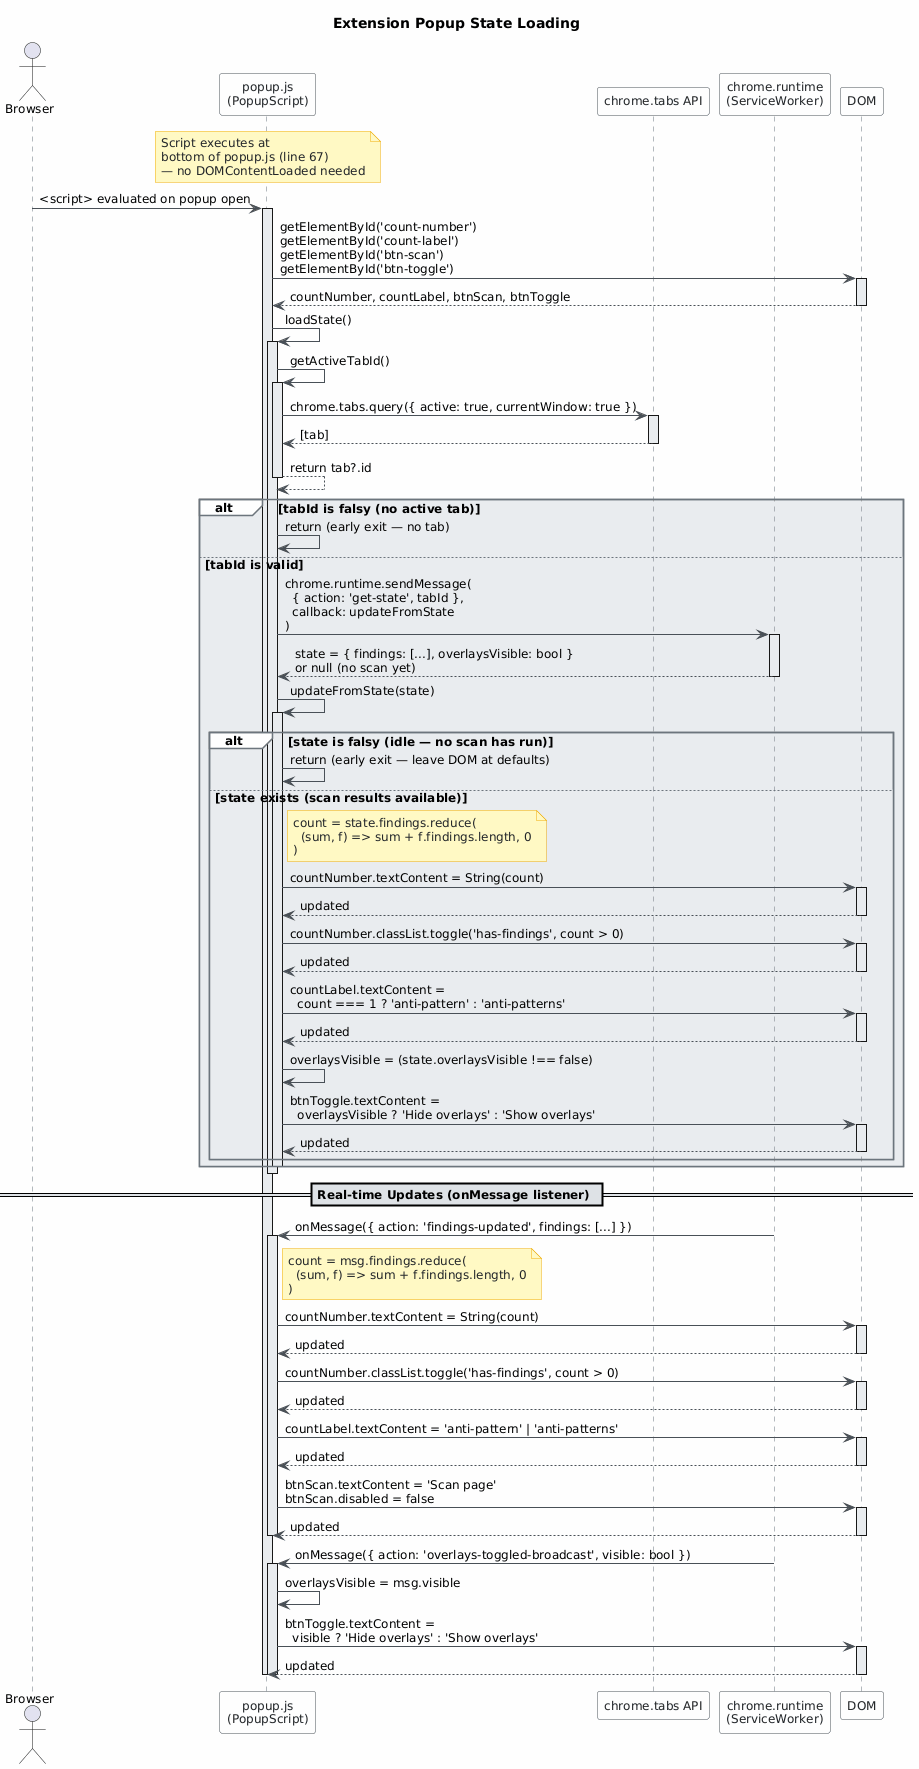

The diagram above was rendered by PlantUML. Its source (embedded in the PNG):
@startuml
skinparam classAttributeIconSize 0
skinparam shadowing false
skinparam defaultFontName "Segoe UI"
skinparam defaultFontSize 12
skinparam backgroundColor #FEFEFE
skinparam class {
    BackgroundColor #F8F9FA
    BorderColor #495057
    ArrowColor #495057
    FontColor #212529
}
skinparam package {
    BackgroundColor #E9ECEF
    BorderColor #6C757D
}
skinparam participant {
    BackgroundColor #F8F9FA
    BorderColor #495057
    FontColor #212529
}
skinparam sequence {
    ArrowColor #495057
    LifeLineBorderColor #6C757D
    LifeLineBackgroundColor #E9ECEF
    BoxBorderColor #6C757D
    BoxBackgroundColor #F1F3F5
    DividerBackgroundColor #DEE2E6
    GroupBackgroundColor #F8F9FA
    GroupBorderColor #6C757D
}
skinparam note {
    BackgroundColor #FFF9C4
    BorderColor #F0AD00
    FontColor #212529
}

title Extension Popup State Loading

actor "Browser" as browser
participant "popup.js\n(PopupScript)" as popup
participant "chrome.tabs API" as tabs
participant "chrome.runtime\n(ServiceWorker)" as sw
participant "DOM" as dom

note over popup
  Script executes at
  bottom of popup.js (line 67)
  — no DOMContentLoaded needed
end note

browser -> popup : <script> evaluated on popup open
activate popup

popup -> dom : getElementById('count-number')\ngetElementById('count-label')\ngetElementById('btn-scan')\ngetElementById('btn-toggle')
activate dom
dom --> popup : countNumber, countLabel, btnScan, btnToggle
deactivate dom

popup -> popup : loadState()
activate popup

  popup -> popup : getActiveTabId()
  activate popup
    popup -> tabs : chrome.tabs.query({ active: true, currentWindow: true })
    activate tabs
    tabs --> popup : [tab]
    deactivate tabs
    popup --> popup : return tab?.id
  deactivate popup

  alt tabId is falsy (no active tab)
    popup -> popup : return (early exit — no tab)
  else tabId is valid
    popup -> sw : chrome.runtime.sendMessage(\n  { action: 'get-state', tabId },\n  callback: updateFromState\n)
    activate sw
    sw --> popup : state = { findings: [...], overlaysVisible: bool }\nor null (no scan yet)
    deactivate sw

    popup -> popup : updateFromState(state)
    activate popup

      alt state is falsy (idle — no scan has run)
        popup -> popup : return (early exit — leave DOM at defaults)
      else state exists (scan results available)
        note right of popup
          count = state.findings.reduce(
            (sum, f) => sum + f.findings.length, 0
          )
        end note

        popup -> dom : countNumber.textContent = String(count)
        activate dom
        dom --> popup : updated
        deactivate dom

        popup -> dom : countNumber.classList.toggle('has-findings', count > 0)
        activate dom
        dom --> popup : updated
        deactivate dom

        popup -> dom : countLabel.textContent =\n  count === 1 ? 'anti-pattern' : 'anti-patterns'
        activate dom
        dom --> popup : updated
        deactivate dom

        popup -> popup : overlaysVisible = (state.overlaysVisible !== false)

        popup -> dom : btnToggle.textContent =\n  overlaysVisible ? 'Hide overlays' : 'Show overlays'
        activate dom
        dom --> popup : updated
        deactivate dom
      end

    deactivate popup
  end

deactivate popup

== Real-time Updates (onMessage listener) ==

sw -> popup : onMessage({ action: 'findings-updated', findings: [...] })
activate popup
  note right of popup
    count = msg.findings.reduce(
      (sum, f) => sum + f.findings.length, 0
    )
  end note
  popup -> dom : countNumber.textContent = String(count)
  activate dom
  dom --> popup : updated
  deactivate dom
  popup -> dom : countNumber.classList.toggle('has-findings', count > 0)
  activate dom
  dom --> popup : updated
  deactivate dom
  popup -> dom : countLabel.textContent = 'anti-pattern' | 'anti-patterns'
  activate dom
  dom --> popup : updated
  deactivate dom
  popup -> dom : btnScan.textContent = 'Scan page'\nbtnScan.disabled = false
  activate dom
  dom --> popup : updated
  deactivate dom
deactivate popup

sw -> popup : onMessage({ action: 'overlays-toggled-broadcast', visible: bool })
activate popup
  popup -> popup : overlaysVisible = msg.visible
  popup -> dom : btnToggle.textContent =\n  visible ? 'Hide overlays' : 'Show overlays'
  activate dom
  dom --> popup : updated
  deactivate dom
deactivate popup

deactivate popup
@enduml